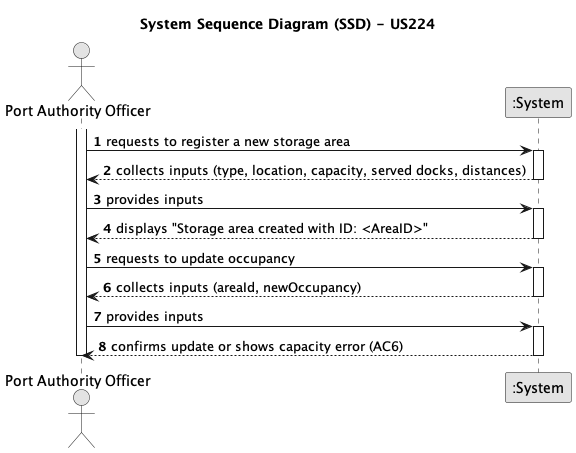

The diagram above was rendered by PlantUML. Its source (embedded in the PNG):
@startuml
skinparam monochrome true
skinparam packageStyle rectangle
skinparam shadowing false

autonumber

title System Sequence Diagram (SSD) - US224

actor "Port Authority Officer" as PAO
participant ":System" as System

activate PAO
    PAO -> System : requests to register a new storage area
    activate System
        System --> PAO : collects inputs (type, location, capacity, served docks, distances)
    deactivate System
    
    PAO -> System : provides inputs
    activate System
        System --> PAO : displays "Storage area created with ID: <AreaID>"
    deactivate System

    PAO -> System : requests to update occupancy
    activate System
        System --> PAO : collects inputs (areaId, newOccupancy)
    deactivate System

    PAO -> System : provides inputs
    activate System
        System --> PAO : confirms update or shows capacity error (AC6)
    deactivate System
deactivate PAO

@enduml